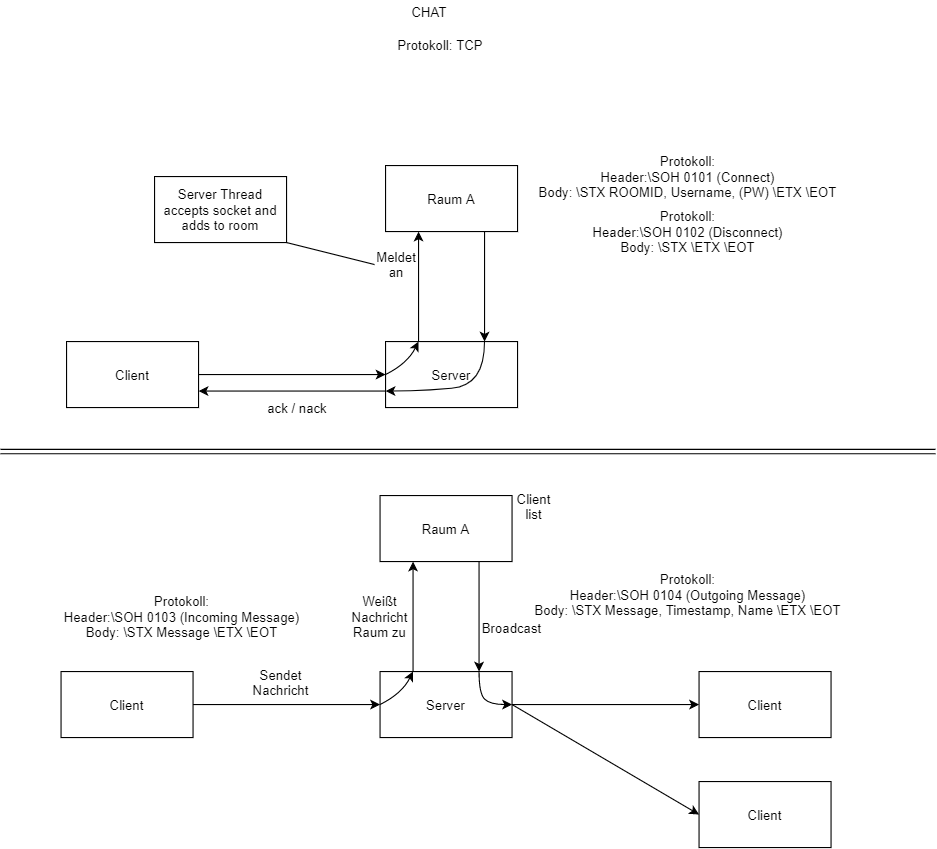

The diagram above was exported from draw.io. Its source (the exported page's mxGraphModel, read from the mxfile embedded in the PNG):
<mxGraphModel dx="1086" dy="806" grid="1" gridSize="10" guides="1" tooltips="1" connect="1" arrows="1" fold="1" page="1" pageScale="1" pageWidth="850" pageHeight="1100" math="0" shadow="0">
  <root>
    <mxCell id="0" />
    <mxCell id="1" parent="0" />
    <mxCell id="N6YRWEU5JMz4ZblH86rX-1" value="Server" style="rounded=0;whiteSpace=wrap;html=1;" vertex="1" parent="1">
      <mxGeometry x="350" y="350" width="120" height="60" as="geometry" />
    </mxCell>
    <mxCell id="N6YRWEU5JMz4ZblH86rX-2" value="Client" style="rounded=0;whiteSpace=wrap;html=1;" vertex="1" parent="1">
      <mxGeometry x="60" y="350" width="120" height="60" as="geometry" />
    </mxCell>
    <mxCell id="N6YRWEU5JMz4ZblH86rX-4" value="Raum A" style="rounded=0;whiteSpace=wrap;html=1;" vertex="1" parent="1">
      <mxGeometry x="350" y="190" width="120" height="60" as="geometry" />
    </mxCell>
    <mxCell id="N6YRWEU5JMz4ZblH86rX-5" value="" style="endArrow=classic;html=1;exitX=1;exitY=0.5;exitDx=0;exitDy=0;entryX=0;entryY=0.5;entryDx=0;entryDy=0;" edge="1" parent="1" source="N6YRWEU5JMz4ZblH86rX-2" target="N6YRWEU5JMz4ZblH86rX-1">
      <mxGeometry width="50" height="50" relative="1" as="geometry">
        <mxPoint x="460" y="440" as="sourcePoint" />
        <mxPoint x="510" y="390" as="targetPoint" />
      </mxGeometry>
    </mxCell>
    <mxCell id="N6YRWEU5JMz4ZblH86rX-7" value="" style="endArrow=classic;html=1;entryX=0.25;entryY=1;entryDx=0;entryDy=0;exitX=0.25;exitY=0;exitDx=0;exitDy=0;" edge="1" parent="1" source="N6YRWEU5JMz4ZblH86rX-1" target="N6YRWEU5JMz4ZblH86rX-4">
      <mxGeometry width="50" height="50" relative="1" as="geometry">
        <mxPoint x="460" y="440" as="sourcePoint" />
        <mxPoint x="510" y="390" as="targetPoint" />
      </mxGeometry>
    </mxCell>
    <mxCell id="N6YRWEU5JMz4ZblH86rX-9" value="" style="curved=1;endArrow=classic;html=1;exitX=0;exitY=0.5;exitDx=0;exitDy=0;entryX=0.25;entryY=0;entryDx=0;entryDy=0;" edge="1" parent="1" source="N6YRWEU5JMz4ZblH86rX-1" target="N6YRWEU5JMz4ZblH86rX-1">
      <mxGeometry width="50" height="50" relative="1" as="geometry">
        <mxPoint x="460" y="440" as="sourcePoint" />
        <mxPoint x="510" y="390" as="targetPoint" />
        <Array as="points">
          <mxPoint x="370" y="370" />
        </Array>
      </mxGeometry>
    </mxCell>
    <mxCell id="N6YRWEU5JMz4ZblH86rX-11" value="Meldet an" style="text;html=1;strokeColor=none;fillColor=none;align=center;verticalAlign=middle;whiteSpace=wrap;rounded=0;" vertex="1" parent="1">
      <mxGeometry x="340" y="270" width="40" height="20" as="geometry" />
    </mxCell>
    <mxCell id="N6YRWEU5JMz4ZblH86rX-12" value="Server" style="rounded=0;whiteSpace=wrap;html=1;" vertex="1" parent="1">
      <mxGeometry x="345" y="650" width="120" height="60" as="geometry" />
    </mxCell>
    <mxCell id="N6YRWEU5JMz4ZblH86rX-13" value="Client" style="rounded=0;whiteSpace=wrap;html=1;" vertex="1" parent="1">
      <mxGeometry x="55" y="650" width="120" height="60" as="geometry" />
    </mxCell>
    <mxCell id="N6YRWEU5JMz4ZblH86rX-14" value="Client" style="rounded=0;whiteSpace=wrap;html=1;" vertex="1" parent="1">
      <mxGeometry x="635" y="650" width="120" height="60" as="geometry" />
    </mxCell>
    <mxCell id="N6YRWEU5JMz4ZblH86rX-15" value="Raum A" style="rounded=0;whiteSpace=wrap;html=1;" vertex="1" parent="1">
      <mxGeometry x="345" y="490" width="120" height="60" as="geometry" />
    </mxCell>
    <mxCell id="N6YRWEU5JMz4ZblH86rX-16" value="" style="endArrow=classic;html=1;exitX=1;exitY=0.5;exitDx=0;exitDy=0;entryX=0;entryY=0.5;entryDx=0;entryDy=0;" edge="1" parent="1" source="N6YRWEU5JMz4ZblH86rX-13" target="N6YRWEU5JMz4ZblH86rX-12">
      <mxGeometry width="50" height="50" relative="1" as="geometry">
        <mxPoint x="455" y="740" as="sourcePoint" />
        <mxPoint x="505" y="690" as="targetPoint" />
      </mxGeometry>
    </mxCell>
    <mxCell id="N6YRWEU5JMz4ZblH86rX-17" value="" style="endArrow=classic;html=1;exitX=1;exitY=0.5;exitDx=0;exitDy=0;entryX=0;entryY=0.5;entryDx=0;entryDy=0;" edge="1" parent="1" source="N6YRWEU5JMz4ZblH86rX-12" target="N6YRWEU5JMz4ZblH86rX-14">
      <mxGeometry width="50" height="50" relative="1" as="geometry">
        <mxPoint x="455" y="740" as="sourcePoint" />
        <mxPoint x="505" y="690" as="targetPoint" />
      </mxGeometry>
    </mxCell>
    <mxCell id="N6YRWEU5JMz4ZblH86rX-18" value="" style="endArrow=classic;html=1;entryX=0.25;entryY=1;entryDx=0;entryDy=0;exitX=0.25;exitY=0;exitDx=0;exitDy=0;" edge="1" parent="1" source="N6YRWEU5JMz4ZblH86rX-12" target="N6YRWEU5JMz4ZblH86rX-15">
      <mxGeometry width="50" height="50" relative="1" as="geometry">
        <mxPoint x="455" y="740" as="sourcePoint" />
        <mxPoint x="505" y="690" as="targetPoint" />
      </mxGeometry>
    </mxCell>
    <mxCell id="N6YRWEU5JMz4ZblH86rX-19" value="" style="endArrow=classic;html=1;exitX=0.75;exitY=1;exitDx=0;exitDy=0;entryX=0.75;entryY=0;entryDx=0;entryDy=0;" edge="1" parent="1" source="N6YRWEU5JMz4ZblH86rX-15" target="N6YRWEU5JMz4ZblH86rX-12">
      <mxGeometry width="50" height="50" relative="1" as="geometry">
        <mxPoint x="455" y="740" as="sourcePoint" />
        <mxPoint x="505" y="690" as="targetPoint" />
      </mxGeometry>
    </mxCell>
    <mxCell id="N6YRWEU5JMz4ZblH86rX-20" value="" style="curved=1;endArrow=classic;html=1;exitX=0;exitY=0.5;exitDx=0;exitDy=0;entryX=0.25;entryY=0;entryDx=0;entryDy=0;" edge="1" parent="1" source="N6YRWEU5JMz4ZblH86rX-12" target="N6YRWEU5JMz4ZblH86rX-12">
      <mxGeometry width="50" height="50" relative="1" as="geometry">
        <mxPoint x="455" y="740" as="sourcePoint" />
        <mxPoint x="505" y="690" as="targetPoint" />
        <Array as="points">
          <mxPoint x="365" y="670" />
        </Array>
      </mxGeometry>
    </mxCell>
    <mxCell id="N6YRWEU5JMz4ZblH86rX-21" value="" style="curved=1;endArrow=classic;html=1;exitX=0.75;exitY=0;exitDx=0;exitDy=0;entryX=1;entryY=0.5;entryDx=0;entryDy=0;" edge="1" parent="1" source="N6YRWEU5JMz4ZblH86rX-12" target="N6YRWEU5JMz4ZblH86rX-12">
      <mxGeometry width="50" height="50" relative="1" as="geometry">
        <mxPoint x="455" y="740" as="sourcePoint" />
        <mxPoint x="505" y="690" as="targetPoint" />
        <Array as="points">
          <mxPoint x="435" y="670" />
          <mxPoint x="445" y="680" />
        </Array>
      </mxGeometry>
    </mxCell>
    <mxCell id="N6YRWEU5JMz4ZblH86rX-22" value="Sendet Nachricht" style="text;html=1;strokeColor=none;fillColor=none;align=center;verticalAlign=middle;whiteSpace=wrap;rounded=0;" vertex="1" parent="1">
      <mxGeometry x="235" y="650" width="40" height="20" as="geometry" />
    </mxCell>
    <mxCell id="N6YRWEU5JMz4ZblH86rX-23" value="Weißt Nachricht Raum zu" style="text;html=1;strokeColor=none;fillColor=none;align=center;verticalAlign=middle;whiteSpace=wrap;rounded=0;" vertex="1" parent="1">
      <mxGeometry x="325" y="590" width="40" height="20" as="geometry" />
    </mxCell>
    <mxCell id="N6YRWEU5JMz4ZblH86rX-24" value="Broadcast" style="text;html=1;strokeColor=none;fillColor=none;align=center;verticalAlign=middle;whiteSpace=wrap;rounded=0;" vertex="1" parent="1">
      <mxGeometry x="445" y="600" width="40" height="20" as="geometry" />
    </mxCell>
    <mxCell id="N6YRWEU5JMz4ZblH86rX-25" value="CHAT" style="text;html=1;strokeColor=none;fillColor=none;align=center;verticalAlign=middle;whiteSpace=wrap;rounded=0;" vertex="1" parent="1">
      <mxGeometry x="120" y="40" width="540" height="20" as="geometry" />
    </mxCell>
    <mxCell id="N6YRWEU5JMz4ZblH86rX-26" value="Client" style="rounded=0;whiteSpace=wrap;html=1;" vertex="1" parent="1">
      <mxGeometry x="635" y="750" width="120" height="60" as="geometry" />
    </mxCell>
    <mxCell id="N6YRWEU5JMz4ZblH86rX-27" value="" style="endArrow=classic;html=1;exitX=1;exitY=0.5;exitDx=0;exitDy=0;entryX=0;entryY=0.5;entryDx=0;entryDy=0;" edge="1" parent="1" source="N6YRWEU5JMz4ZblH86rX-12" target="N6YRWEU5JMz4ZblH86rX-26">
      <mxGeometry width="50" height="50" relative="1" as="geometry">
        <mxPoint x="375" y="670" as="sourcePoint" />
        <mxPoint x="425" y="620" as="targetPoint" />
      </mxGeometry>
    </mxCell>
    <mxCell id="N6YRWEU5JMz4ZblH86rX-28" value="Client list" style="text;html=1;strokeColor=none;fillColor=none;align=center;verticalAlign=middle;whiteSpace=wrap;rounded=0;" vertex="1" parent="1">
      <mxGeometry x="465" y="490" width="40" height="20" as="geometry" />
    </mxCell>
    <mxCell id="N6YRWEU5JMz4ZblH86rX-29" value="" style="endArrow=classic;html=1;exitX=0.75;exitY=1;exitDx=0;exitDy=0;entryX=0.75;entryY=0;entryDx=0;entryDy=0;" edge="1" parent="1" source="N6YRWEU5JMz4ZblH86rX-4" target="N6YRWEU5JMz4ZblH86rX-1">
      <mxGeometry width="50" height="50" relative="1" as="geometry">
        <mxPoint x="380" y="460" as="sourcePoint" />
        <mxPoint x="430" y="410" as="targetPoint" />
      </mxGeometry>
    </mxCell>
    <mxCell id="N6YRWEU5JMz4ZblH86rX-30" value="" style="endArrow=classic;html=1;exitX=0;exitY=0.75;exitDx=0;exitDy=0;entryX=1;entryY=0.75;entryDx=0;entryDy=0;" edge="1" parent="1" source="N6YRWEU5JMz4ZblH86rX-1" target="N6YRWEU5JMz4ZblH86rX-2">
      <mxGeometry width="50" height="50" relative="1" as="geometry">
        <mxPoint x="380" y="460" as="sourcePoint" />
        <mxPoint x="430" y="410" as="targetPoint" />
      </mxGeometry>
    </mxCell>
    <mxCell id="N6YRWEU5JMz4ZblH86rX-31" value="" style="curved=1;endArrow=classic;html=1;exitX=0.75;exitY=0;exitDx=0;exitDy=0;entryX=0;entryY=0.75;entryDx=0;entryDy=0;" edge="1" parent="1" source="N6YRWEU5JMz4ZblH86rX-1" target="N6YRWEU5JMz4ZblH86rX-1">
      <mxGeometry width="50" height="50" relative="1" as="geometry">
        <mxPoint x="380" y="460" as="sourcePoint" />
        <mxPoint x="430" y="410" as="targetPoint" />
        <Array as="points">
          <mxPoint x="440" y="390" />
          <mxPoint x="380" y="395" />
        </Array>
      </mxGeometry>
    </mxCell>
    <mxCell id="N6YRWEU5JMz4ZblH86rX-32" value="ack / nack" style="text;html=1;strokeColor=none;fillColor=none;align=center;verticalAlign=middle;whiteSpace=wrap;rounded=0;" vertex="1" parent="1">
      <mxGeometry x="240" y="400" width="60" height="20" as="geometry" />
    </mxCell>
    <mxCell id="N6YRWEU5JMz4ZblH86rX-34" value="Server Thread accepts socket and adds to room" style="rounded=0;whiteSpace=wrap;html=1;" vertex="1" parent="1">
      <mxGeometry x="140" y="200" width="120" height="60" as="geometry" />
    </mxCell>
    <mxCell id="N6YRWEU5JMz4ZblH86rX-35" value="" style="endArrow=none;html=1;entryX=0;entryY=0.5;entryDx=0;entryDy=0;exitX=1;exitY=1;exitDx=0;exitDy=0;" edge="1" parent="1" source="N6YRWEU5JMz4ZblH86rX-34" target="N6YRWEU5JMz4ZblH86rX-11">
      <mxGeometry width="50" height="50" relative="1" as="geometry">
        <mxPoint x="270" y="300" as="sourcePoint" />
        <mxPoint x="320" y="250" as="targetPoint" />
      </mxGeometry>
    </mxCell>
    <mxCell id="N6YRWEU5JMz4ZblH86rX-36" value="Protokoll: TCP" style="text;html=1;strokeColor=none;fillColor=none;align=center;verticalAlign=middle;whiteSpace=wrap;rounded=0;" vertex="1" parent="1">
      <mxGeometry x="360" y="70" width="80" height="20" as="geometry" />
    </mxCell>
    <mxCell id="N6YRWEU5JMz4ZblH86rX-37" value="Protokoll:&lt;br&gt;Header:\SOH 0101 (Connect)&lt;br&gt;Body: \STX ROOMID, Username, (PW) \ETX \EOT" style="text;html=1;strokeColor=none;fillColor=none;align=center;verticalAlign=middle;whiteSpace=wrap;rounded=0;" vertex="1" parent="1">
      <mxGeometry x="480" y="190" width="290" height="20" as="geometry" />
    </mxCell>
    <mxCell id="N6YRWEU5JMz4ZblH86rX-38" value="Protokoll:&lt;br&gt;Header:\SOH 0102 (Disconnect)&lt;br&gt;Body: \STX \ETX \EOT" style="text;html=1;strokeColor=none;fillColor=none;align=center;verticalAlign=middle;whiteSpace=wrap;rounded=0;" vertex="1" parent="1">
      <mxGeometry x="480" y="240" width="290" height="20" as="geometry" />
    </mxCell>
    <mxCell id="N6YRWEU5JMz4ZblH86rX-39" value="Protokoll:&lt;br&gt;Header:\SOH 0103 (Incoming Message)&lt;br&gt;Body: \STX Message \ETX \EOT" style="text;html=1;strokeColor=none;fillColor=none;align=center;verticalAlign=middle;whiteSpace=wrap;rounded=0;" vertex="1" parent="1">
      <mxGeometry x="20" y="590" width="290" height="20" as="geometry" />
    </mxCell>
    <mxCell id="N6YRWEU5JMz4ZblH86rX-40" value="Protokoll:&lt;br&gt;Header:\SOH 0104 (Outgoing Message)&lt;br&gt;Body: \STX Message, Timestamp, Name \ETX \EOT" style="text;html=1;strokeColor=none;fillColor=none;align=center;verticalAlign=middle;whiteSpace=wrap;rounded=0;" vertex="1" parent="1">
      <mxGeometry x="480" y="570" width="290" height="20" as="geometry" />
    </mxCell>
    <mxCell id="N6YRWEU5JMz4ZblH86rX-41" value="" style="shape=link;html=1;" edge="1" parent="1">
      <mxGeometry width="100" relative="1" as="geometry">
        <mxPoint y="450" as="sourcePoint" />
        <mxPoint x="850" y="450" as="targetPoint" />
      </mxGeometry>
    </mxCell>
  </root>
</mxGraphModel>